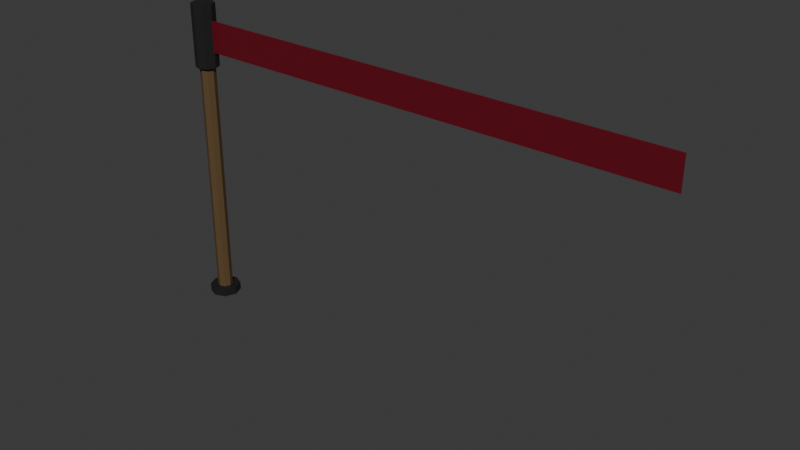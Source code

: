 # Source: barrier-single.blend  (saved by Blender 5.2.44; exported with 4.5.12 LTS)
import bpy
from mathutils import Matrix  # noqa: F401  (used for matrix-valued properties, if any)

bpy.ops.wm.read_factory_settings(use_empty=True)
scene = bpy.context.scene
scene.name = 'Scene'

# ---- collections
col_collection = bpy.data.collections.new('Collection'); scene.collection.children.link(col_collection)

# ---- materials (node trees are filled in below, after node groups)
mat_black_plastic_material = bpy.data.materials.new('black-plastic-material')
mat_black_plastic_material.alpha_threshold = 0.0
mat_black_plastic_material.use_backface_culling_lightprobe_volume = False
mat_black_plastic_material.roughness = 0.5
mat_black_plastic_material.line_color = (0.0, 0.0, 0.0, 1.0)
mat_pole_material = bpy.data.materials.new('pole-material')
mat_barrier_ribbon_material = bpy.data.materials.new('barrier-ribbon-material')

# ---- material node trees
mat_black_plastic_material.use_nodes = True; mat_black_plastic_material.node_tree.nodes.clear()
_N = mat_black_plastic_material.node_tree.nodes; _L = mat_black_plastic_material.node_tree.links
n0 = _N.new('ShaderNodeOutputMaterial'); n0.name = 'Material Output'; n0.location = (200, 100)
n1 = _N.new('ShaderNodeBsdfPrincipled'); n1.name = 'Principled BSDF'; n1.location = (-200, 100)
n1.inputs[0].default_value = (0.01229, 0.01229, 0.01229, 1.0)
n1.inputs[10].default_value = 0.005
_L.new(n1.outputs[0], n0.inputs[0])
n0.is_active_output = True
mat_pole_material.use_nodes = True; mat_pole_material.node_tree.nodes.clear()
_N = mat_pole_material.node_tree.nodes; _L = mat_pole_material.node_tree.links
n0 = _N.new('ShaderNodeBsdfPrincipled'); n0.name = 'Principled BSDF'; n0.location = (-200, 100)
n0.inputs[0].default_value = (0.1143, 0.06901, 0.02966, 1.0)
n0.inputs[10].default_value = 0.005
n1 = _N.new('ShaderNodeOutputMaterial'); n1.name = 'Material Output'; n1.location = (200, 100)
_L.new(n0.outputs[0], n1.inputs[0])
n1.is_active_output = True
mat_barrier_ribbon_material.use_nodes = True; mat_barrier_ribbon_material.node_tree.nodes.clear()
_N = mat_barrier_ribbon_material.node_tree.nodes; _L = mat_barrier_ribbon_material.node_tree.links
n0 = _N.new('ShaderNodeBsdfPrincipled'); n0.name = 'Principled BSDF'; n0.location = (-200, 100)
n0.inputs[0].default_value = (0.1378, 0.002531, 0.01138, 1.0)
n0.inputs[10].default_value = 0.005
n1 = _N.new('ShaderNodeOutputMaterial'); n1.name = 'Material Output'; n1.location = (200, 100)
_L.new(n0.outputs[0], n1.inputs[0])
n1.is_active_output = True

# ---- world
world_world = bpy.data.worlds.new('World'); scene.world = world_world
world_world.use_nodes = True; world_world.node_tree.nodes.clear()
_N = world_world.node_tree.nodes; _L = world_world.node_tree.links
n0 = _N.new('ShaderNodeOutputWorld'); n0.name = 'World Output'; n0.location = (200, 100)
n1 = _N.new('ShaderNodeBackground'); n1.name = 'Background'; n1.location = (-200, 100)
n1.inputs[0].default_value = (0.05088, 0.05088, 0.05088, 1.0)
_L.new(n1.outputs[0], n0.inputs[0])
n0.is_active_output = True
world_world.color = (0.05088, 0.05088, 0.05088)
world_world.sun_shadow_jitter_overblur = 0.0

# ---- meshes
me_base = bpy.data.meshes.new('base')
me_base.from_pydata([(0.0, 0.25, 0.0), (0.0, 0.25, 0.125), (0.1768, 0.1768, 0.0), (0.1768, 0.1768, 0.125), (0.25, 0.0, 0.0), (0.25, 0.0, 0.125), (0.1768, -0.1768, 0.0), (0.1768, -0.1768, 0.125), (0.0, -0.25, 0.0), (0.0, -0.25, 0.125), (-0.1768, -0.1768, 0.0), (-0.1768, -0.1768, 0.125), (-0.25, 0.0, 0.0), (-0.25, 0.0, 0.125), (-0.1768, 0.1768, 0.0), (-0.1768, 0.1768, 0.125)], [], [(0, 1, 3, 2), (2, 3, 5, 4), (4, 5, 7, 6), (6, 7, 9, 8), (8, 9, 11, 10), (10, 11, 13, 12), (3, 1, 15, 13, 11, 9, 7, 5), (12, 13, 15, 14), (14, 15, 1, 0), (0, 2, 4, 6, 8, 10, 12, 14)])
_uv = me_base.uv_layers.new(name='UVMap')
_uv.uv.foreach_set('vector', [1.0, 0.5, 1.0, 1.0, 0.875, 1.0, 0.875, 0.5, 0.875, 0.5, 0.875, 1.0, 0.75, 1.0, 0.75, 0.5, 0.75, 0.5, 0.75, 1.0, 0.625, 1.0, 0.625, 0.5, 0.625, 0.5, 0.625, 1.0, 0.5, 1.0, 0.5, 0.5, 0.5, 0.5, 0.5, 1.0, 0.375, 1.0, 0.375, 0.5, 0.375, 0.5, 0.375, 1.0, 0.25, 1.0, 0.25, 0.5, 0.4197, 0.4197, 0.25, 0.49, 0.08029, 0.4197, 0.01, 0.25, 0.08029, 0.08029, 0.25, 0.01, 0.4197, 0.08029, 0.49, 0.25, 0.25, 0.5, 0.25, 1.0, 0.125, 1.0, 0.125, 0.5, 0.125, 0.5, 0.125, 1.0, 0.0, 1.0, 0.0, 0.5, 0.75, 0.49, 0.9197, 0.4197, 0.99, 0.25, 0.9197, 0.08029, 0.75, 0.01, 0.5803, 0.08029, 0.51, 0.25, 0.5803, 0.4197])
me_base.materials.append(mat_black_plastic_material)
me_base.update()
me_pole = bpy.data.meshes.new('pole')
me_pole.from_pydata([(0.0, 0.25, 0.0), (0.0, 0.25, 0.125), (0.1768, 0.1768, 0.0), (0.1768, 0.1768, 0.125), (0.25, 0.0, 0.0), (0.25, 0.0, 0.125), (0.1768, -0.1768, 0.0), (0.1768, -0.1768, 0.125), (0.0, -0.25, 0.0), (0.0, -0.25, 0.125), (-0.1768, -0.1768, 0.0), (-0.1768, -0.1768, 0.125), (-0.25, 0.0, 0.0), (-0.25, 0.0, 0.125), (-0.1768, 0.1768, 0.0), (-0.1768, 0.1768, 0.125)], [], [(0, 1, 3, 2), (2, 3, 5, 4), (4, 5, 7, 6), (6, 7, 9, 8), (8, 9, 11, 10), (10, 11, 13, 12), (3, 1, 15, 13, 11, 9, 7, 5), (12, 13, 15, 14), (14, 15, 1, 0), (0, 2, 4, 6, 8, 10, 12, 14)])
_uv = me_pole.uv_layers.new(name='UVMap')
_uv.uv.foreach_set('vector', [1.0, 0.5, 1.0, 1.0, 0.875, 1.0, 0.875, 0.5, 0.875, 0.5, 0.875, 1.0, 0.75, 1.0, 0.75, 0.5, 0.75, 0.5, 0.75, 1.0, 0.625, 1.0, 0.625, 0.5, 0.625, 0.5, 0.625, 1.0, 0.5, 1.0, 0.5, 0.5, 0.5, 0.5, 0.5, 1.0, 0.375, 1.0, 0.375, 0.5, 0.375, 0.5, 0.375, 1.0, 0.25, 1.0, 0.25, 0.5, 0.4197, 0.4197, 0.25, 0.49, 0.08029, 0.4197, 0.01, 0.25, 0.08029, 0.08029, 0.25, 0.01, 0.4197, 0.08029, 0.49, 0.25, 0.25, 0.5, 0.25, 1.0, 0.125, 1.0, 0.125, 0.5, 0.125, 0.5, 0.125, 1.0, 0.0, 1.0, 0.0, 0.5, 0.75, 0.49, 0.9197, 0.4197, 0.99, 0.25, 0.9197, 0.08029, 0.75, 0.01, 0.5803, 0.08029, 0.51, 0.25, 0.5803, 0.4197])
me_pole.materials.append(mat_pole_material)
me_pole.update()
me_top = bpy.data.meshes.new('top')
me_top.from_pydata([(0.0, 0.25, 0.0), (0.0, 0.25, 0.125), (0.1768, 0.1768, 0.0), (0.1768, 0.1768, 0.125), (0.25, 0.0, 0.0), (0.25, 0.0, 0.125), (0.1768, -0.1768, 0.0), (0.1768, -0.1768, 0.125), (0.0, -0.25, 0.0), (0.0, -0.25, 0.125), (-0.1768, -0.1768, 0.0), (-0.1768, -0.1768, 0.125), (-0.25, 0.0, 0.0), (-0.25, 0.0, 0.125), (-0.1768, 0.1768, 0.0), (-0.1768, 0.1768, 0.125)], [], [(0, 1, 3, 2), (2, 3, 5, 4), (4, 5, 7, 6), (6, 7, 9, 8), (8, 9, 11, 10), (10, 11, 13, 12), (3, 1, 15, 13, 11, 9, 7, 5), (12, 13, 15, 14), (14, 15, 1, 0), (0, 2, 4, 6, 8, 10, 12, 14)])
_uv = me_top.uv_layers.new(name='UVMap')
_uv.uv.foreach_set('vector', [1.0, 0.5, 1.0, 1.0, 0.875, 1.0, 0.875, 0.5, 0.875, 0.5, 0.875, 1.0, 0.75, 1.0, 0.75, 0.5, 0.75, 0.5, 0.75, 1.0, 0.625, 1.0, 0.625, 0.5, 0.625, 0.5, 0.625, 1.0, 0.5, 1.0, 0.5, 0.5, 0.5, 0.5, 0.5, 1.0, 0.375, 1.0, 0.375, 0.5, 0.375, 0.5, 0.375, 1.0, 0.25, 1.0, 0.25, 0.5, 0.4197, 0.4197, 0.25, 0.49, 0.08029, 0.4197, 0.01, 0.25, 0.08029, 0.08029, 0.25, 0.01, 0.4197, 0.08029, 0.49, 0.25, 0.25, 0.5, 0.25, 1.0, 0.125, 1.0, 0.125, 0.5, 0.125, 0.5, 0.125, 1.0, 0.0, 1.0, 0.0, 0.5, 0.75, 0.49, 0.9197, 0.4197, 0.99, 0.25, 0.9197, 0.08029, 0.75, 0.01, 0.5803, 0.08029, 0.51, 0.25, 0.5803, 0.4197])
me_top.materials.append(mat_black_plastic_material)
me_top.update()
me_ribbon = bpy.data.meshes.new('ribbon')
me_ribbon.from_pydata([(0.0, -0.01, 0.0), (0.0, -0.01, 0.5), (0.0, 0.01, 0.0), (0.0, 0.01, 0.5), (8.0, -0.01, 0.0), (8.0, -0.01, 0.5), (8.0, 0.01, 0.0), (8.0, 0.01, 0.5)], [], [(0, 1, 3, 2), (2, 3, 7, 6), (6, 7, 5, 4), (4, 5, 1, 0), (2, 6, 4, 0), (7, 3, 1, 5)])
_uv = me_ribbon.uv_layers.new(name='UVMap')
_uv.uv.foreach_set('vector', [0.375, 0.0, 0.625, 0.0, 0.625, 0.25, 0.375, 0.25, 0.375, 0.25, 0.625, 0.25, 0.625, 0.5, 0.375, 0.5, 0.375, 0.5, 0.625, 0.5, 0.625, 0.75, 0.375, 0.75, 0.375, 0.75, 0.625, 0.75, 0.625, 1.0, 0.375, 1.0, 0.125, 0.5, 0.375, 0.5, 0.375, 0.75, 0.125, 0.75, 0.625, 0.5, 0.875, 0.5, 0.875, 0.75, 0.625, 0.75])
me_ribbon.materials.append(mat_barrier_ribbon_material)
me_ribbon.update()

# ---- objects
ob_pole_base = bpy.data.objects.new('pole-base', me_base)
ob_pole = bpy.data.objects.new('pole', me_pole)
ob_pole_top = bpy.data.objects.new('pole-top', me_top)
ob_ribbon = bpy.data.objects.new('ribbon', me_ribbon)

# ---- transforms, parenting, visibility, modifiers, constraints
ob_pole_base.location = (0.0, 0.0, 0.0)
ob_pole.location = (0.0, 0.0, 0.0)
ob_pole.scale = (0.5, 0.5, 32.0)
ob_pole_top.location = (0.0, 0.0, 4.0)
ob_pole_top.scale = (0.75, 0.75, 8.0)
ob_ribbon.location = (0.0, 0.0, 4.25)

# ---- collection membership
col_collection.objects.link(ob_pole_base)
col_collection.objects.link(ob_pole)
col_collection.objects.link(ob_pole_top)
col_collection.objects.link(ob_ribbon)

# ---- scene / render settings (as saved in the file)
scene.frame_start = 1; scene.frame_end = 250; scene.frame_set(1)
scene.render.engine = 'BLENDER_EEVEE_NEXT'
scene.render.bake_bias = 0.0
scene.render.bake_samples = 0
scene.render.compositor_device = 'GPU'
scene.eevee.use_volume_custom_range = False
scene.eevee.fast_gi_thickness_near = 0.1
scene.eevee.fast_gi_thickness_far = 0.0
scene.eevee.ray_tracing_options.screen_trace_thickness = 0.1
bpy.context.view_layer.update()

# ---- added for rendering (the .blend has no active camera and no usable light): camera, sun
cam_auto = bpy.data.cameras.new('AutoCamera')
cam_auto.lens = 50.0
cam_auto.sensor_width = 36.0
cam_auto.clip_end = 1000.0
ob_auto_camera = bpy.data.objects.new('AutoCamera', cam_auto)
scene.collection.objects.link(ob_auto_camera)
ob_auto_camera.location = (12.8125, -10.725, 9.65002)
ob_auto_camera.rotation_euler = (1.09748, -7.21219e-08, 0.694738)
scene.camera = ob_auto_camera
light_auto_sun = bpy.data.lights.new('AutoSun', 'SUN')
light_auto_sun.energy = 3.0
light_auto_sun.angle = 0.0523599
ob_auto_sun = bpy.data.objects.new('AutoSun', light_auto_sun)
scene.collection.objects.link(ob_auto_sun)
ob_auto_sun.rotation_euler = (0.872665, 0.174533, 0.523599)
bpy.context.view_layer.update()
